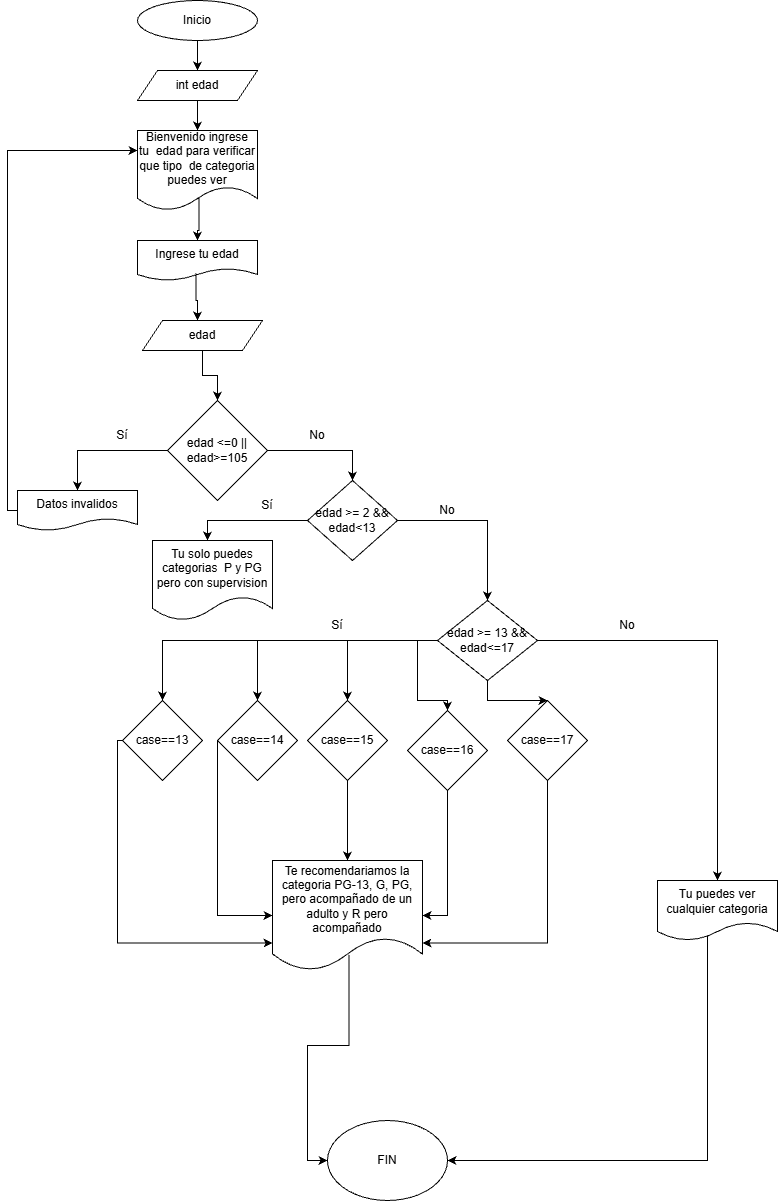

The diagram above was exported from draw.io. Its source (the exported page's mxGraphModel, read from the mxfile embedded in the PNG):
<mxGraphModel dx="1229" dy="664" grid="1" gridSize="10" guides="1" tooltips="1" connect="1" arrows="1" fold="1" page="1" pageScale="1" pageWidth="850" pageHeight="1100" math="0" shadow="0">
  <root>
    <mxCell id="0" />
    <mxCell id="1" parent="0" />
    <mxCell id="8clOh_7C6GvoYWeS-9dV-21" edge="1" parent="1" source="8clOh_7C6GvoYWeS-9dV-1" style="edgeStyle=orthogonalEdgeStyle;rounded=0;orthogonalLoop=1;jettySize=auto;html=1;entryX=0.5;entryY=0;entryDx=0;entryDy=0;" target="8clOh_7C6GvoYWeS-9dV-2">
      <mxGeometry relative="1" as="geometry" />
    </mxCell>
    <mxCell id="8clOh_7C6GvoYWeS-9dV-1" parent="1" style="ellipse;whiteSpace=wrap;html=1;" value="Inicio" vertex="1">
      <mxGeometry height="40" width="120" x="360" y="60" as="geometry" />
    </mxCell>
    <mxCell id="8clOh_7C6GvoYWeS-9dV-22" edge="1" parent="1" source="8clOh_7C6GvoYWeS-9dV-2" style="edgeStyle=orthogonalEdgeStyle;rounded=0;orthogonalLoop=1;jettySize=auto;html=1;entryX=0.5;entryY=0;entryDx=0;entryDy=0;" target="8clOh_7C6GvoYWeS-9dV-3">
      <mxGeometry relative="1" as="geometry" />
    </mxCell>
    <mxCell id="8clOh_7C6GvoYWeS-9dV-2" parent="1" style="shape=parallelogram;perimeter=parallelogramPerimeter;whiteSpace=wrap;html=1;fixedSize=1;" value="int edad" vertex="1">
      <mxGeometry height="30" width="120" x="360" y="130" as="geometry" />
    </mxCell>
    <mxCell id="8clOh_7C6GvoYWeS-9dV-23" edge="1" parent="1" source="8clOh_7C6GvoYWeS-9dV-3" style="edgeStyle=orthogonalEdgeStyle;rounded=0;orthogonalLoop=1;jettySize=auto;html=1;entryX=0.5;entryY=0;entryDx=0;entryDy=0;exitX=0.512;exitY=0.832;exitDx=0;exitDy=0;exitPerimeter=0;" target="8clOh_7C6GvoYWeS-9dV-4">
      <mxGeometry relative="1" as="geometry" />
    </mxCell>
    <mxCell id="8clOh_7C6GvoYWeS-9dV-3" parent="1" style="shape=document;whiteSpace=wrap;html=1;boundedLbl=1;" value="Bienvenido ingrese tu&amp;nbsp; edad para verificar que tipo&amp;nbsp; de categoria puedes ver" vertex="1">
      <mxGeometry height="80" width="120" x="360" y="190" as="geometry" />
    </mxCell>
    <mxCell id="8clOh_7C6GvoYWeS-9dV-4" parent="1" style="shape=document;whiteSpace=wrap;html=1;boundedLbl=1;" value="Ingrese tu edad" vertex="1">
      <mxGeometry height="40" width="120" x="360" y="300" as="geometry" />
    </mxCell>
    <mxCell id="8clOh_7C6GvoYWeS-9dV-25" edge="1" parent="1" source="8clOh_7C6GvoYWeS-9dV-5" style="edgeStyle=orthogonalEdgeStyle;rounded=0;orthogonalLoop=1;jettySize=auto;html=1;entryX=0.5;entryY=0;entryDx=0;entryDy=0;" target="8clOh_7C6GvoYWeS-9dV-6">
      <mxGeometry relative="1" as="geometry" />
    </mxCell>
    <mxCell id="8clOh_7C6GvoYWeS-9dV-5" parent="1" style="shape=parallelogram;perimeter=parallelogramPerimeter;whiteSpace=wrap;html=1;fixedSize=1;" value="edad" vertex="1">
      <mxGeometry height="30" width="120" x="365" y="380" as="geometry" />
    </mxCell>
    <mxCell id="8clOh_7C6GvoYWeS-9dV-26" edge="1" parent="1" source="8clOh_7C6GvoYWeS-9dV-6" style="edgeStyle=orthogonalEdgeStyle;rounded=0;orthogonalLoop=1;jettySize=auto;html=1;entryX=0.5;entryY=0;entryDx=0;entryDy=0;" target="8clOh_7C6GvoYWeS-9dV-10">
      <mxGeometry relative="1" as="geometry" />
    </mxCell>
    <mxCell id="8clOh_7C6GvoYWeS-9dV-27" edge="1" parent="1" source="8clOh_7C6GvoYWeS-9dV-6" style="edgeStyle=orthogonalEdgeStyle;rounded=0;orthogonalLoop=1;jettySize=auto;html=1;entryX=0.5;entryY=0;entryDx=0;entryDy=0;" target="8clOh_7C6GvoYWeS-9dV-7">
      <mxGeometry relative="1" as="geometry" />
    </mxCell>
    <mxCell id="8clOh_7C6GvoYWeS-9dV-6" parent="1" style="rhombus;whiteSpace=wrap;html=1;" value="edad &amp;lt;=0 || edad&amp;gt;=105" vertex="1">
      <mxGeometry height="100" width="100" x="390" y="460" as="geometry" />
    </mxCell>
    <mxCell id="8clOh_7C6GvoYWeS-9dV-28" edge="1" parent="1" source="8clOh_7C6GvoYWeS-9dV-7" style="edgeStyle=orthogonalEdgeStyle;rounded=0;orthogonalLoop=1;jettySize=auto;html=1;entryX=0.458;entryY=0;entryDx=0;entryDy=0;entryPerimeter=0;" target="8clOh_7C6GvoYWeS-9dV-12">
      <mxGeometry relative="1" as="geometry" />
    </mxCell>
    <mxCell id="8clOh_7C6GvoYWeS-9dV-29" edge="1" parent="1" source="8clOh_7C6GvoYWeS-9dV-7" style="edgeStyle=orthogonalEdgeStyle;rounded=0;orthogonalLoop=1;jettySize=auto;html=1;entryX=0.5;entryY=0;entryDx=0;entryDy=0;" target="8clOh_7C6GvoYWeS-9dV-9">
      <mxGeometry relative="1" as="geometry" />
    </mxCell>
    <mxCell id="8clOh_7C6GvoYWeS-9dV-7" parent="1" style="rhombus;whiteSpace=wrap;html=1;" value="edad &amp;gt;= 2 &amp;amp;&amp;amp; edad&amp;lt;13" vertex="1">
      <mxGeometry height="80" width="90" x="530" y="540" as="geometry" />
    </mxCell>
    <mxCell id="8clOh_7C6GvoYWeS-9dV-30" edge="1" parent="1" source="8clOh_7C6GvoYWeS-9dV-9" style="edgeStyle=orthogonalEdgeStyle;rounded=0;orthogonalLoop=1;jettySize=auto;html=1;entryX=0.5;entryY=0;entryDx=0;entryDy=0;" target="8clOh_7C6GvoYWeS-9dV-15">
      <mxGeometry relative="1" as="geometry" />
    </mxCell>
    <mxCell id="8clOh_7C6GvoYWeS-9dV-31" edge="1" parent="1" source="8clOh_7C6GvoYWeS-9dV-9" style="edgeStyle=orthogonalEdgeStyle;rounded=0;orthogonalLoop=1;jettySize=auto;html=1;" target="8clOh_7C6GvoYWeS-9dV-14">
      <mxGeometry relative="1" as="geometry" />
    </mxCell>
    <mxCell id="8clOh_7C6GvoYWeS-9dV-32" edge="1" parent="1" source="8clOh_7C6GvoYWeS-9dV-9" style="edgeStyle=orthogonalEdgeStyle;rounded=0;orthogonalLoop=1;jettySize=auto;html=1;entryX=0.5;entryY=0;entryDx=0;entryDy=0;" target="8clOh_7C6GvoYWeS-9dV-13">
      <mxGeometry relative="1" as="geometry" />
    </mxCell>
    <mxCell id="8clOh_7C6GvoYWeS-9dV-33" edge="1" parent="1" source="8clOh_7C6GvoYWeS-9dV-9" style="edgeStyle=orthogonalEdgeStyle;rounded=0;orthogonalLoop=1;jettySize=auto;html=1;entryX=0.5;entryY=0;entryDx=0;entryDy=0;exitX=0;exitY=0.5;exitDx=0;exitDy=0;" target="8clOh_7C6GvoYWeS-9dV-16">
      <mxGeometry relative="1" as="geometry" />
    </mxCell>
    <mxCell id="8clOh_7C6GvoYWeS-9dV-34" edge="1" parent="1" source="8clOh_7C6GvoYWeS-9dV-9" style="edgeStyle=orthogonalEdgeStyle;rounded=0;orthogonalLoop=1;jettySize=auto;html=1;entryX=0.5;entryY=0;entryDx=0;entryDy=0;" target="8clOh_7C6GvoYWeS-9dV-17">
      <mxGeometry relative="1" as="geometry" />
    </mxCell>
    <mxCell id="8clOh_7C6GvoYWeS-9dV-41" edge="1" parent="1" source="8clOh_7C6GvoYWeS-9dV-9" style="edgeStyle=orthogonalEdgeStyle;rounded=0;orthogonalLoop=1;jettySize=auto;html=1;entryX=0.5;entryY=0;entryDx=0;entryDy=0;" target="8clOh_7C6GvoYWeS-9dV-19">
      <mxGeometry relative="1" as="geometry" />
    </mxCell>
    <mxCell id="8clOh_7C6GvoYWeS-9dV-9" parent="1" style="rhombus;whiteSpace=wrap;html=1;" value="edad &amp;gt;= 13 &amp;amp;&amp;amp; edad&amp;lt;=17" vertex="1">
      <mxGeometry height="80" width="100" x="660" y="660" as="geometry" />
    </mxCell>
    <mxCell id="8clOh_7C6GvoYWeS-9dV-45" edge="1" parent="1" source="8clOh_7C6GvoYWeS-9dV-10" style="edgeStyle=orthogonalEdgeStyle;rounded=0;orthogonalLoop=1;jettySize=auto;html=1;entryX=0;entryY=0.25;entryDx=0;entryDy=0;" target="8clOh_7C6GvoYWeS-9dV-3">
      <mxGeometry relative="1" as="geometry">
        <Array as="points">
          <mxPoint x="230" y="570" />
          <mxPoint x="230" y="210" />
        </Array>
      </mxGeometry>
    </mxCell>
    <mxCell id="8clOh_7C6GvoYWeS-9dV-10" parent="1" style="shape=document;whiteSpace=wrap;html=1;boundedLbl=1;" value="Datos invalidos" vertex="1">
      <mxGeometry height="40" width="120" x="240" y="550" as="geometry" />
    </mxCell>
    <mxCell id="8clOh_7C6GvoYWeS-9dV-12" parent="1" style="shape=document;whiteSpace=wrap;html=1;boundedLbl=1;" value="Tu solo puedes categorias&amp;nbsp; P y PG pero con supervision" vertex="1">
      <mxGeometry height="80" width="120" x="375" y="600" as="geometry" />
    </mxCell>
    <mxCell id="8clOh_7C6GvoYWeS-9dV-38" edge="1" parent="1" source="8clOh_7C6GvoYWeS-9dV-13" style="edgeStyle=orthogonalEdgeStyle;rounded=0;orthogonalLoop=1;jettySize=auto;html=1;" target="8clOh_7C6GvoYWeS-9dV-18">
      <mxGeometry relative="1" as="geometry" />
    </mxCell>
    <mxCell id="8clOh_7C6GvoYWeS-9dV-13" parent="1" style="rhombus;whiteSpace=wrap;html=1;" value="case==15" vertex="1">
      <mxGeometry height="80" width="80" x="530" y="760" as="geometry" />
    </mxCell>
    <mxCell id="8clOh_7C6GvoYWeS-9dV-37" edge="1" parent="1" source="8clOh_7C6GvoYWeS-9dV-14" style="edgeStyle=orthogonalEdgeStyle;rounded=0;orthogonalLoop=1;jettySize=auto;html=1;entryX=0;entryY=0.5;entryDx=0;entryDy=0;" target="8clOh_7C6GvoYWeS-9dV-18">
      <mxGeometry relative="1" as="geometry">
        <Array as="points">
          <mxPoint x="440" y="975" />
        </Array>
      </mxGeometry>
    </mxCell>
    <mxCell id="8clOh_7C6GvoYWeS-9dV-14" parent="1" style="rhombus;whiteSpace=wrap;html=1;" value="case==14" vertex="1">
      <mxGeometry height="80" width="80" x="440" y="760" as="geometry" />
    </mxCell>
    <mxCell id="8clOh_7C6GvoYWeS-9dV-35" edge="1" parent="1" source="8clOh_7C6GvoYWeS-9dV-15" style="edgeStyle=orthogonalEdgeStyle;rounded=0;orthogonalLoop=1;jettySize=auto;html=1;entryX=0;entryY=0.75;entryDx=0;entryDy=0;" target="8clOh_7C6GvoYWeS-9dV-18">
      <mxGeometry relative="1" as="geometry">
        <Array as="points">
          <mxPoint x="340" y="800" />
          <mxPoint x="340" y="1003" />
        </Array>
      </mxGeometry>
    </mxCell>
    <mxCell id="8clOh_7C6GvoYWeS-9dV-15" parent="1" style="rhombus;whiteSpace=wrap;html=1;" value="case==13" vertex="1">
      <mxGeometry height="80" width="80" x="345" y="760" as="geometry" />
    </mxCell>
    <mxCell id="8clOh_7C6GvoYWeS-9dV-39" edge="1" parent="1" source="8clOh_7C6GvoYWeS-9dV-16" style="edgeStyle=orthogonalEdgeStyle;rounded=0;orthogonalLoop=1;jettySize=auto;html=1;entryX=1;entryY=0.5;entryDx=0;entryDy=0;" target="8clOh_7C6GvoYWeS-9dV-18">
      <mxGeometry relative="1" as="geometry" />
    </mxCell>
    <mxCell id="8clOh_7C6GvoYWeS-9dV-16" parent="1" style="rhombus;whiteSpace=wrap;html=1;" value="case==16" vertex="1">
      <mxGeometry height="80" width="80" x="630" y="770" as="geometry" />
    </mxCell>
    <mxCell id="8clOh_7C6GvoYWeS-9dV-40" edge="1" parent="1" source="8clOh_7C6GvoYWeS-9dV-17" style="edgeStyle=orthogonalEdgeStyle;rounded=0;orthogonalLoop=1;jettySize=auto;html=1;entryX=1;entryY=0.75;entryDx=0;entryDy=0;exitX=0.5;exitY=1;exitDx=0;exitDy=0;" target="8clOh_7C6GvoYWeS-9dV-18">
      <mxGeometry relative="1" as="geometry" />
    </mxCell>
    <mxCell id="8clOh_7C6GvoYWeS-9dV-17" parent="1" style="rhombus;whiteSpace=wrap;html=1;" value="case==17" vertex="1">
      <mxGeometry height="80" width="80" x="730" y="760" as="geometry" />
    </mxCell>
    <mxCell id="8clOh_7C6GvoYWeS-9dV-42" edge="1" parent="1" source="8clOh_7C6GvoYWeS-9dV-18" style="edgeStyle=orthogonalEdgeStyle;rounded=0;orthogonalLoop=1;jettySize=auto;html=1;entryX=0;entryY=0.5;entryDx=0;entryDy=0;exitX=0.51;exitY=0.856;exitDx=0;exitDy=0;exitPerimeter=0;" target="8clOh_7C6GvoYWeS-9dV-20">
      <mxGeometry relative="1" as="geometry" />
    </mxCell>
    <mxCell id="8clOh_7C6GvoYWeS-9dV-18" parent="1" style="shape=document;whiteSpace=wrap;html=1;boundedLbl=1;" value="Te recomendariamos la categoria PG-13, G, PG, pero acompañado de un adulto y R pero acompañado" vertex="1">
      <mxGeometry height="110" width="150" x="495" y="920" as="geometry" />
    </mxCell>
    <mxCell id="8clOh_7C6GvoYWeS-9dV-43" edge="1" parent="1" source="8clOh_7C6GvoYWeS-9dV-19" style="edgeStyle=orthogonalEdgeStyle;rounded=0;orthogonalLoop=1;jettySize=auto;html=1;entryX=1;entryY=0.5;entryDx=0;entryDy=0;exitX=0.417;exitY=0.833;exitDx=0;exitDy=0;exitPerimeter=0;" target="8clOh_7C6GvoYWeS-9dV-20">
      <mxGeometry relative="1" as="geometry">
        <Array as="points">
          <mxPoint x="930" y="1220" />
        </Array>
      </mxGeometry>
    </mxCell>
    <mxCell id="8clOh_7C6GvoYWeS-9dV-19" parent="1" style="shape=document;whiteSpace=wrap;html=1;boundedLbl=1;" value="Tu puedes ver cualquier categoria" vertex="1">
      <mxGeometry height="60" width="120" x="880" y="940" as="geometry" />
    </mxCell>
    <mxCell id="8clOh_7C6GvoYWeS-9dV-20" parent="1" style="ellipse;whiteSpace=wrap;html=1;" value="FIN" vertex="1">
      <mxGeometry height="80" width="120" x="550" y="1180" as="geometry" />
    </mxCell>
    <mxCell id="8clOh_7C6GvoYWeS-9dV-24" edge="1" parent="1" source="8clOh_7C6GvoYWeS-9dV-4" style="edgeStyle=orthogonalEdgeStyle;rounded=0;orthogonalLoop=1;jettySize=auto;html=1;entryX=0.458;entryY=0;entryDx=0;entryDy=0;entryPerimeter=0;exitX=0.488;exitY=0.821;exitDx=0;exitDy=0;exitPerimeter=0;" target="8clOh_7C6GvoYWeS-9dV-5">
      <mxGeometry relative="1" as="geometry" />
    </mxCell>
    <mxCell id="8clOh_7C6GvoYWeS-9dV-46" parent="1" style="text;html=1;whiteSpace=wrap;strokeColor=none;fillColor=none;align=center;verticalAlign=middle;rounded=0;" value="Sí" vertex="1">
      <mxGeometry height="30" width="60" x="315" y="480" as="geometry" />
    </mxCell>
    <mxCell id="8clOh_7C6GvoYWeS-9dV-47" parent="1" style="text;html=1;whiteSpace=wrap;strokeColor=none;fillColor=none;align=center;verticalAlign=middle;rounded=0;" value="No" vertex="1">
      <mxGeometry height="30" width="60" x="510" y="480" as="geometry" />
    </mxCell>
    <mxCell id="8clOh_7C6GvoYWeS-9dV-48" parent="1" style="text;html=1;whiteSpace=wrap;strokeColor=none;fillColor=none;align=center;verticalAlign=middle;rounded=0;" value="Sí" vertex="1">
      <mxGeometry height="30" width="60" x="460" y="550" as="geometry" />
    </mxCell>
    <mxCell id="8clOh_7C6GvoYWeS-9dV-49" parent="1" style="text;html=1;whiteSpace=wrap;strokeColor=none;fillColor=none;align=center;verticalAlign=middle;rounded=0;" value="No" vertex="1">
      <mxGeometry height="30" width="60" x="640" y="555" as="geometry" />
    </mxCell>
    <mxCell id="8clOh_7C6GvoYWeS-9dV-50" parent="1" style="text;html=1;whiteSpace=wrap;strokeColor=none;fillColor=none;align=center;verticalAlign=middle;rounded=0;" value="Sí" vertex="1">
      <mxGeometry height="30" width="60" x="530" y="670" as="geometry" />
    </mxCell>
    <mxCell id="8clOh_7C6GvoYWeS-9dV-51" parent="1" style="text;html=1;whiteSpace=wrap;strokeColor=none;fillColor=none;align=center;verticalAlign=middle;rounded=0;" value="No" vertex="1">
      <mxGeometry height="30" width="60" x="820" y="670" as="geometry" />
    </mxCell>
  </root>
</mxGraphModel>